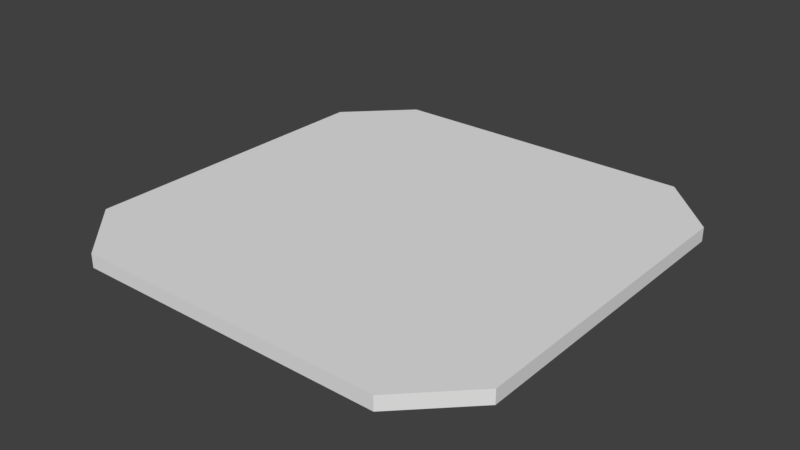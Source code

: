 # Source: Bus.blend  (saved by Blender 2.78.0; exported with 4.5.12 LTS)
import bpy
from mathutils import Matrix  # noqa: F401  (used for matrix-valued properties, if any)

bpy.ops.wm.read_factory_settings(use_empty=True)
scene = bpy.context.scene
scene.name = 'Scene'

# ---- collections
col_collection_1 = bpy.data.collections.new('Collection 1'); scene.collection.children.link(col_collection_1)

# ---- materials (node trees are filled in below, after node groups)
mat_material = bpy.data.materials.new('Material')
mat_material.alpha_threshold = 0.0
mat_material.use_transparent_shadow = False
mat_material.roughness = 0.5
mat_material.line_color = (0.0, 0.0, 0.0, 1.0)

# ---- material node trees

# ---- world
world_world = bpy.data.worlds.new('World'); scene.world = world_world
world_world.color = (0.05088, 0.05088, 0.05088)
world_world.use_sun_shadow = False
world_world.sun_shadow_jitter_overblur = 0.0
world_world.cycles.sampling_method = 'MANUAL'

# ---- meshes
me_cube = bpy.data.meshes.new('Cube')
me_cube.from_pydata([(0.7246, 1.0, 0.0), (1.0, 0.7246, 0.0), (1.0, -0.7246, 0.0), (0.7246, -1.0, -2.274e-13), (-0.7246, -1.0, 0.0), (-1.0, -0.7246, 2.274e-13), (-1.0, 0.7246, 0.0), (-0.7246, 1.0, 3.411e-13), (1.0, 0.7246, 0.06373), (0.7246, 1.0, 0.06373), (0.7246, -1.0, 0.06373), (1.0, -0.7246, 0.06373), (-1.0, -0.7246, 0.06373), (-0.7246, -1.0, 0.06373), (-0.7246, 1.0, 0.06373), (-1.0, 0.7246, 0.06373)], [], [(3, 10, 13, 4), (5, 12, 15, 6), (8, 9, 14, 15, 12, 13, 10, 11), (1, 8, 11, 2), (0, 9, 8, 1), (2, 11, 10, 3), (4, 13, 12, 5), (6, 15, 14, 7), (9, 0, 7, 14)])
_uv = me_cube.uv_layers.new(name='UVMap')
_uv.uv.foreach_set('vector', [1.0, 0.8623, 0.9717, 0.8623, 0.9717, 0.1377, 1.0, 0.1377, 0.9717, 0.8623, 0.9435, 0.8623, 0.9435, 0.1377, 0.9717, 0.1377, 0.7648, 3.283e-08, 0.887, 0.1377, 0.887, 0.8623, 0.7648, 1.0, 0.1221, 1.0, 1.14e-07, 0.8623, 1.82e-08, 0.1377, 0.1221, 2.056e-07, 0.9152, 0.8623, 0.887, 0.8623, 0.887, 0.1377, 0.9152, 0.1377, 0.9435, 0.1377, 0.9152, 0.1377, 0.9152, 0.0, 0.9435, 2.682e-07, 0.9152, 0.1377, 0.887, 0.1377, 0.887, 0.0, 0.9152, 3.278e-07, 1.0, 0.1377, 0.9717, 0.1377, 0.9717, 0.0, 1.0, 8.941e-08, 0.9717, 0.1377, 0.9435, 0.1377, 0.9435, 2.384e-07, 0.9717, 0.0, 0.9152, 0.1377, 0.9435, 0.1377, 0.9435, 0.8623, 0.9152, 0.8623])
me_cube.materials.append(mat_material)
me_cube.use_remesh_preserve_volume = False
me_cube.use_remesh_preserve_attributes = False
me_cube.use_mirror_vertex_groups = False
me_cube.update()

# ---- objects
ob_cube = bpy.data.objects.new('Cube', me_cube)

# ---- transforms, parenting, visibility, modifiers, constraints
ob_cube.location = (0.0, 0.0, 0.0)
ob_cube.lock_rotations_4d = False
ob_cube.empty_display_type = 'ARROWS'
ob_cube.lineart.crease_threshold = 0.0

# ---- collection membership
col_collection_1.objects.link(ob_cube)

# ---- scene / render settings (as saved in the file)
scene.frame_start = 1; scene.frame_end = 250; scene.frame_set(1)
scene.render.engine = 'BLENDER_EEVEE_NEXT'
scene.render.resolution_percentage = 50
scene.render.dither_intensity = 0.0
scene.cycles.use_denoising = False
scene.cycles.samples = 128
scene.cycles.sampling_pattern = 'TABULATED_SOBOL'
scene.cycles.light_sampling_threshold = 0.0
scene.cycles.use_adaptive_sampling = False
scene.cycles.use_light_tree = False
scene.cycles.blur_glossy = 0.0
scene.cycles.sample_clamp_indirect = 0.0
scene.view_settings.view_transform = 'Standard'
bpy.context.view_layer.update()

# ---- added for rendering (the .blend has no active camera and no usable light): camera, sun
cam_auto = bpy.data.cameras.new('AutoCamera')
cam_auto.lens = 50.0
cam_auto.sensor_width = 36.0
cam_auto.clip_end = 1000.0
ob_auto_camera = bpy.data.objects.new('AutoCamera', cam_auto)
scene.collection.objects.link(ob_auto_camera)
ob_auto_camera.location = (2.6176, -3.14111, 2.12594)
ob_auto_camera.rotation_euler = (1.09748, -7.21219e-08, 0.694738)
scene.camera = ob_auto_camera
light_auto_sun = bpy.data.lights.new('AutoSun', 'SUN')
light_auto_sun.energy = 3.0
light_auto_sun.angle = 0.0523599
ob_auto_sun = bpy.data.objects.new('AutoSun', light_auto_sun)
scene.collection.objects.link(ob_auto_sun)
ob_auto_sun.rotation_euler = (0.872665, 0.174533, 0.523599)
bpy.context.view_layer.update()
